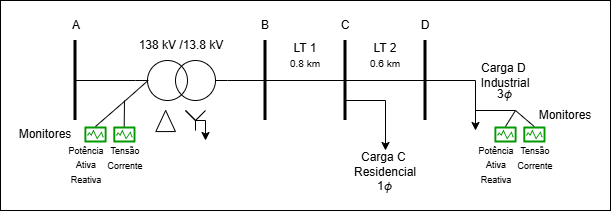

The diagram above was exported from draw.io. Its source (the exported page's mxGraphModel, read from the mxfile embedded in the PNG):
<mxGraphModel dx="983" dy="536" grid="1" gridSize="10" guides="1" tooltips="1" connect="1" arrows="1" fold="1" page="1" pageScale="1" pageWidth="827" pageHeight="1169" math="0" shadow="0">
  <root>
    <mxCell id="0" />
    <mxCell id="1" parent="0" />
    <mxCell id="3zuSF-CTxkDeIruFEeqe-51" parent="1" style="rounded=0;whiteSpace=wrap;html=1;" value="" vertex="1">
      <mxGeometry height="210" width="610" x="95" y="300" as="geometry" />
    </mxCell>
    <mxCell id="3zuSF-CTxkDeIruFEeqe-5" edge="1" parent="1" style="endArrow=none;html=1;rounded=0;strokeWidth=3;" value="">
      <mxGeometry height="50" relative="1" width="50" as="geometry">
        <mxPoint x="170" y="420" as="sourcePoint" />
        <mxPoint x="170" y="340" as="targetPoint" />
      </mxGeometry>
    </mxCell>
    <mxCell id="3zuSF-CTxkDeIruFEeqe-6" edge="1" parent="1" style="endArrow=none;html=1;rounded=0;strokeWidth=3;" value="">
      <mxGeometry height="50" relative="1" width="50" as="geometry">
        <mxPoint x="360" y="420" as="sourcePoint" />
        <mxPoint x="360" y="340" as="targetPoint" />
      </mxGeometry>
    </mxCell>
    <mxCell id="3zuSF-CTxkDeIruFEeqe-7" parent="1" style="text;html=1;whiteSpace=wrap;strokeColor=none;fillColor=none;align=center;verticalAlign=middle;rounded=0;" value="A" vertex="1">
      <mxGeometry height="30" width="60" x="141.11" y="310" as="geometry" />
    </mxCell>
    <mxCell id="3zuSF-CTxkDeIruFEeqe-8" parent="1" style="text;html=1;whiteSpace=wrap;strokeColor=none;fillColor=none;align=center;verticalAlign=middle;rounded=0;" value="B" vertex="1">
      <mxGeometry height="30" width="60" x="330" y="310" as="geometry" />
    </mxCell>
    <mxCell id="3zuSF-CTxkDeIruFEeqe-9" edge="1" parent="1" style="endArrow=none;html=1;rounded=0;strokeWidth=3;" value="">
      <mxGeometry height="50" relative="1" width="50" as="geometry">
        <mxPoint x="440" y="420" as="sourcePoint" />
        <mxPoint x="440" y="340" as="targetPoint" />
      </mxGeometry>
    </mxCell>
    <mxCell id="3zuSF-CTxkDeIruFEeqe-10" parent="1" style="text;html=1;whiteSpace=wrap;strokeColor=none;fillColor=none;align=center;verticalAlign=middle;rounded=0;" value="C" vertex="1">
      <mxGeometry height="30" width="60" x="410" y="310" as="geometry" />
    </mxCell>
    <mxCell id="3zuSF-CTxkDeIruFEeqe-11" parent="1" style="text;html=1;whiteSpace=wrap;strokeColor=none;fillColor=none;align=center;verticalAlign=middle;rounded=0;" value="LT 1&lt;div&gt;&lt;font style=&quot;font-size: 10px;&quot;&gt;0.8 km&lt;/font&gt;&lt;/div&gt;" vertex="1">
      <mxGeometry height="30" width="60" x="370" y="340" as="geometry" />
    </mxCell>
    <mxCell id="3zuSF-CTxkDeIruFEeqe-12" edge="1" parent="1" style="endArrow=none;html=1;rounded=0;strokeWidth=3;" value="">
      <mxGeometry height="50" relative="1" width="50" as="geometry">
        <Array as="points">
          <mxPoint x="520" y="380" />
        </Array>
        <mxPoint x="520" y="420" as="sourcePoint" />
        <mxPoint x="520" y="340" as="targetPoint" />
      </mxGeometry>
    </mxCell>
    <mxCell id="3zuSF-CTxkDeIruFEeqe-13" parent="1" style="text;html=1;whiteSpace=wrap;strokeColor=none;fillColor=none;align=center;verticalAlign=middle;rounded=0;" value="D" vertex="1">
      <mxGeometry height="30" width="60" x="490" y="310" as="geometry" />
    </mxCell>
    <mxCell id="3zuSF-CTxkDeIruFEeqe-14" parent="1" style="pointerEvents=1;verticalLabelPosition=bottom;shadow=0;dashed=0;align=center;html=1;verticalAlign=top;shape=mxgraph.electrical.inductors.potential_transformer_2;" value="" vertex="1">
      <mxGeometry height="40" width="92" x="230" y="360" as="geometry" />
    </mxCell>
    <mxCell id="3zuSF-CTxkDeIruFEeqe-15" edge="1" parent="1" style="endArrow=none;html=1;rounded=0;" value="">
      <mxGeometry height="50" relative="1" width="50" as="geometry">
        <mxPoint x="360" y="380" as="sourcePoint" />
        <mxPoint x="440" y="380" as="targetPoint" />
      </mxGeometry>
    </mxCell>
    <mxCell id="3zuSF-CTxkDeIruFEeqe-16" edge="1" parent="1" style="endArrow=none;html=1;rounded=0;" value="">
      <mxGeometry height="50" relative="1" width="50" as="geometry">
        <mxPoint x="440" y="380" as="sourcePoint" />
        <mxPoint x="520" y="380" as="targetPoint" />
      </mxGeometry>
    </mxCell>
    <mxCell id="3zuSF-CTxkDeIruFEeqe-17" edge="1" parent="1" source="3zuSF-CTxkDeIruFEeqe-14" style="endArrow=none;html=1;rounded=0;exitX=1;exitY=0.5;exitDx=0;exitDy=0;exitPerimeter=0;" value="">
      <mxGeometry height="50" relative="1" width="50" as="geometry">
        <mxPoint x="330" y="390" as="sourcePoint" />
        <mxPoint x="360" y="380" as="targetPoint" />
      </mxGeometry>
    </mxCell>
    <mxCell id="3zuSF-CTxkDeIruFEeqe-18" edge="1" parent="1" style="endArrow=none;html=1;rounded=0;entryX=0;entryY=0.5;entryDx=0;entryDy=0;entryPerimeter=0;" target="3zuSF-CTxkDeIruFEeqe-14" value="">
      <mxGeometry height="50" relative="1" width="50" as="geometry">
        <mxPoint x="170" y="380" as="sourcePoint" />
        <mxPoint x="220" y="390" as="targetPoint" />
      </mxGeometry>
    </mxCell>
    <mxCell id="3zuSF-CTxkDeIruFEeqe-19" parent="1" style="text;html=1;whiteSpace=wrap;strokeColor=none;fillColor=none;align=center;verticalAlign=middle;rounded=0;" value="LT 2&lt;div&gt;&lt;font style=&quot;font-size: 10px;&quot;&gt;0.6 km&lt;/font&gt;&lt;/div&gt;" vertex="1">
      <mxGeometry height="30" width="60" x="450" y="340" as="geometry" />
    </mxCell>
    <mxCell id="3zuSF-CTxkDeIruFEeqe-20" edge="1" parent="1" style="endArrow=classic;html=1;rounded=0;" value="">
      <mxGeometry height="50" relative="1" width="50" as="geometry">
        <Array as="points">
          <mxPoint x="570" y="380" />
        </Array>
        <mxPoint x="520" y="380" as="sourcePoint" />
        <mxPoint x="570" y="430" as="targetPoint" />
      </mxGeometry>
    </mxCell>
    <mxCell id="3zuSF-CTxkDeIruFEeqe-21" parent="1" style="text;html=1;whiteSpace=wrap;strokeColor=none;fillColor=none;align=center;verticalAlign=middle;rounded=0;" value="Carga D&amp;nbsp;&lt;div&gt;Industrial&lt;/div&gt;" vertex="1">
      <mxGeometry height="30" width="60" x="570" y="360" as="geometry" />
    </mxCell>
    <mxCell id="3zuSF-CTxkDeIruFEeqe-23" parent="1" style="sketch=0;aspect=fixed;pointerEvents=1;shadow=0;dashed=0;html=1;strokeColor=none;labelPosition=center;verticalLabelPosition=bottom;verticalAlign=top;align=center;fillColor=#009900;shape=mxgraph.mscae.enterprise.performance_monitor" value="" vertex="1">
      <mxGeometry height="16" width="22.22" x="178.89" y="426" as="geometry" />
    </mxCell>
    <mxCell id="3zuSF-CTxkDeIruFEeqe-26" parent="1" style="text;html=1;whiteSpace=wrap;strokeColor=none;fillColor=none;align=center;verticalAlign=middle;rounded=0;" value="Monitores" vertex="1">
      <mxGeometry height="30" width="60" x="110" y="419" as="geometry" />
    </mxCell>
    <mxCell id="3zuSF-CTxkDeIruFEeqe-28" edge="1" parent="1" style="endArrow=classic;html=1;rounded=0;" value="">
      <mxGeometry height="50" relative="1" width="50" as="geometry">
        <Array as="points">
          <mxPoint x="480" y="400" />
        </Array>
        <mxPoint x="440" y="400" as="sourcePoint" />
        <mxPoint x="480" y="450" as="targetPoint" />
      </mxGeometry>
    </mxCell>
    <mxCell id="3zuSF-CTxkDeIruFEeqe-29" parent="1" style="text;html=1;whiteSpace=wrap;strokeColor=none;fillColor=none;align=center;verticalAlign=middle;rounded=0;" value="Carga C&amp;nbsp;&lt;div&gt;Residencial&lt;/div&gt;" vertex="1">
      <mxGeometry height="30" width="60" x="450" y="449" as="geometry" />
    </mxCell>
    <mxCell id="3zuSF-CTxkDeIruFEeqe-30" parent="1" style="text;html=1;whiteSpace=wrap;strokeColor=none;fillColor=none;align=center;verticalAlign=middle;rounded=0;" value="138 kV /13.8 kV" vertex="1">
      <mxGeometry height="30" width="104" x="224" y="330" as="geometry" />
    </mxCell>
    <mxCell id="3zuSF-CTxkDeIruFEeqe-31" parent="1" style="triangle;whiteSpace=wrap;html=1;rotation=-90;" value="" vertex="1">
      <mxGeometry height="19.63" width="21.11" x="249.59000000000003" y="410.70000000000005" as="geometry" />
    </mxCell>
    <mxCell id="3zuSF-CTxkDeIruFEeqe-32" edge="1" parent="1" style="endArrow=none;html=1;rounded=0;" value="">
      <mxGeometry height="50" relative="1" width="50" as="geometry">
        <Array as="points">
          <mxPoint x="280" y="410" />
          <mxPoint x="290" y="420" />
        </Array>
        <mxPoint x="290" y="420" as="sourcePoint" />
        <mxPoint x="300" y="410" as="targetPoint" />
      </mxGeometry>
    </mxCell>
    <mxCell id="3zuSF-CTxkDeIruFEeqe-33" edge="1" parent="1" style="endArrow=none;html=1;rounded=0;" value="">
      <mxGeometry height="50" relative="1" width="50" as="geometry">
        <mxPoint x="290" y="430" as="sourcePoint" />
        <mxPoint x="290" y="420" as="targetPoint" />
      </mxGeometry>
    </mxCell>
    <mxCell id="3zuSF-CTxkDeIruFEeqe-34" edge="1" parent="1" style="endArrow=classic;html=1;rounded=0;" value="">
      <mxGeometry height="50" relative="1" width="50" as="geometry">
        <Array as="points">
          <mxPoint x="300" y="420" />
        </Array>
        <mxPoint x="290" y="420" as="sourcePoint" />
        <mxPoint x="300" y="440" as="targetPoint" />
      </mxGeometry>
    </mxCell>
    <mxCell id="3zuSF-CTxkDeIruFEeqe-35" parent="1" style="text;html=1;whiteSpace=wrap;strokeColor=none;fillColor=none;align=center;verticalAlign=middle;rounded=0;" value="&lt;font style=&quot;font-size: 9px;&quot;&gt;Potência&lt;/font&gt;&lt;div&gt;&lt;font style=&quot;font-size: 9px;&quot;&gt;Ativa&lt;/font&gt;&lt;/div&gt;&lt;div&gt;&lt;font style=&quot;font-size: 9px;&quot;&gt;Reativa&lt;/font&gt;&lt;/div&gt;" vertex="1">
      <mxGeometry height="30" width="40" x="161.11" y="449" as="geometry" />
    </mxCell>
    <mxCell id="3zuSF-CTxkDeIruFEeqe-36" parent="1" style="sketch=0;aspect=fixed;pointerEvents=1;shadow=0;dashed=0;html=1;strokeColor=none;labelPosition=center;verticalLabelPosition=bottom;verticalAlign=top;align=center;fillColor=#009900;shape=mxgraph.mscae.enterprise.performance_monitor" value="" vertex="1">
      <mxGeometry height="16" width="22.22" x="207.78" y="426" as="geometry" />
    </mxCell>
    <mxCell id="3zuSF-CTxkDeIruFEeqe-39" edge="1" parent="1" style="endArrow=none;html=1;rounded=0;entryX=0.5;entryY=0;entryDx=0;entryDy=0;entryPerimeter=0;" value="">
      <mxGeometry height="50" relative="1" width="50" as="geometry">
        <mxPoint x="219" y="400" as="sourcePoint" />
        <mxPoint x="218.69" y="426" as="targetPoint" />
      </mxGeometry>
    </mxCell>
    <mxCell id="3zuSF-CTxkDeIruFEeqe-40" edge="1" parent="1" source="3zuSF-CTxkDeIruFEeqe-14" style="endArrow=none;html=1;rounded=0;exitX=0.139;exitY=0.495;exitDx=0;exitDy=0;exitPerimeter=0;entryX=0.5;entryY=0;entryDx=0;entryDy=0;entryPerimeter=0;" target="3zuSF-CTxkDeIruFEeqe-23" value="">
      <mxGeometry height="50" relative="1" width="50" as="geometry">
        <Array as="points">
          <mxPoint x="220" y="400" />
        </Array>
        <mxPoint x="201.11" y="390" as="sourcePoint" />
        <mxPoint x="200" y="410" as="targetPoint" />
      </mxGeometry>
    </mxCell>
    <mxCell id="3zuSF-CTxkDeIruFEeqe-41" parent="1" style="text;html=1;whiteSpace=wrap;strokeColor=none;fillColor=none;align=center;verticalAlign=middle;rounded=0;" value="&lt;font style=&quot;font-size: 9px;&quot;&gt;Tensão&lt;/font&gt;&lt;div&gt;&lt;font style=&quot;font-size: 9px;&quot;&gt;Corrente&lt;/font&gt;&lt;/div&gt;" vertex="1">
      <mxGeometry height="30" width="40" x="200" y="442" as="geometry" />
    </mxCell>
    <mxCell id="3zuSF-CTxkDeIruFEeqe-42" parent="1" style="sketch=0;aspect=fixed;pointerEvents=1;shadow=0;dashed=0;html=1;strokeColor=none;labelPosition=center;verticalLabelPosition=bottom;verticalAlign=top;align=center;fillColor=#009900;shape=mxgraph.mscae.enterprise.performance_monitor" value="" vertex="1">
      <mxGeometry height="16" width="22.22" x="588.89" y="426" as="geometry" />
    </mxCell>
    <mxCell id="3zuSF-CTxkDeIruFEeqe-43" parent="1" style="text;html=1;whiteSpace=wrap;strokeColor=none;fillColor=none;align=center;verticalAlign=middle;rounded=0;" value="Monitores" vertex="1">
      <mxGeometry height="30" width="60" x="630" y="400.33" as="geometry" />
    </mxCell>
    <mxCell id="3zuSF-CTxkDeIruFEeqe-44" parent="1" style="text;html=1;whiteSpace=wrap;strokeColor=none;fillColor=none;align=center;verticalAlign=middle;rounded=0;" value="&lt;font style=&quot;font-size: 9px;&quot;&gt;Potência&lt;/font&gt;&lt;div&gt;&lt;font style=&quot;font-size: 9px;&quot;&gt;Ativa&lt;/font&gt;&lt;/div&gt;&lt;div&gt;&lt;font style=&quot;font-size: 9px;&quot;&gt;Reativa&lt;/font&gt;&lt;/div&gt;" vertex="1">
      <mxGeometry height="30" width="40" x="571.11" y="449" as="geometry" />
    </mxCell>
    <mxCell id="3zuSF-CTxkDeIruFEeqe-45" parent="1" style="sketch=0;aspect=fixed;pointerEvents=1;shadow=0;dashed=0;html=1;strokeColor=none;labelPosition=center;verticalLabelPosition=bottom;verticalAlign=top;align=center;fillColor=#009900;shape=mxgraph.mscae.enterprise.performance_monitor" value="" vertex="1">
      <mxGeometry height="16" width="22.22" x="617.78" y="426" as="geometry" />
    </mxCell>
    <mxCell id="3zuSF-CTxkDeIruFEeqe-46" edge="1" parent="1" style="endArrow=none;html=1;rounded=0;entryX=0.5;entryY=0;entryDx=0;entryDy=0;entryPerimeter=0;" value="">
      <mxGeometry height="50" relative="1" width="50" as="geometry">
        <mxPoint x="610" y="410" as="sourcePoint" />
        <mxPoint x="628.69" y="426" as="targetPoint" />
      </mxGeometry>
    </mxCell>
    <mxCell id="3zuSF-CTxkDeIruFEeqe-47" edge="1" parent="1" style="endArrow=none;html=1;rounded=0;entryX=0.5;entryY=0;entryDx=0;entryDy=0;entryPerimeter=0;" target="3zuSF-CTxkDeIruFEeqe-42" value="">
      <mxGeometry height="50" relative="1" width="50" as="geometry">
        <Array as="points">
          <mxPoint x="610" y="410" />
        </Array>
        <mxPoint x="570" y="410" as="sourcePoint" />
        <mxPoint x="610" y="410" as="targetPoint" />
      </mxGeometry>
    </mxCell>
    <mxCell id="3zuSF-CTxkDeIruFEeqe-48" parent="1" style="text;html=1;whiteSpace=wrap;strokeColor=none;fillColor=none;align=center;verticalAlign=middle;rounded=0;" value="&lt;font style=&quot;font-size: 9px;&quot;&gt;Tensão&lt;/font&gt;&lt;div&gt;&lt;font style=&quot;font-size: 9px;&quot;&gt;Corrente&lt;/font&gt;&lt;/div&gt;" vertex="1">
      <mxGeometry height="30" width="40" x="610" y="442" as="geometry" />
    </mxCell>
    <mxCell id="3zuSF-CTxkDeIruFEeqe-49" parent="1" style="text;whiteSpace=wrap;html=1;" value="3&lt;span class=&quot;mTEjhd&quot;&gt;&lt;span class=&quot;dteT0b&quot;&gt;&lt;div data-xpm-copy-root=&quot;&quot; style=&quot;position: relative; direction: ltr;display: inline-block;&quot;&gt;&lt;img aria-hidden=&quot;true&quot; data-xpm-latex=&quot;\phi&quot; draggable=&quot;false&quot; role=&quot;presentation&quot; src=&quot;data:image/gif,(base64 omitted: 60 chars)&quot; style=&quot;pointer-events: none; position: absolute; height: 100%; width: 100%; left: 0; top: 0;&quot;&gt;&lt;div style=&quot;inset: 0px; opacity: 0.001; overflow: hidden; position: absolute; user-select: none;&quot;&gt;&lt;math xmlns=&quot;http://www.w3.org/1998/Math/MathML&quot;&gt;&lt;mi&gt;ϕ&lt;/mi&gt;phi&lt;/math&gt;&lt;/div&gt;&lt;svg xmlns=&quot;http://www.w3.org/2000/svg&quot; aria-hidden=&quot;true&quot; direction=&quot;ltr&quot; width=&quot;0.645em&quot; height=&quot;0.851em&quot; viewBox=&quot;0 -0.668 0.645 0.851&quot; style=&quot;vertical-align: -0.183em; overflow: visible; user-select: none;&quot;&gt;&lt;text fill=&quot;#000000&quot; style=&quot;font-family: XITSMath-Regular; font-size: 1px&quot; transform=&quot;translate(0,0)&quot;&gt;𝜙&lt;/text&gt;&lt;/svg&gt;&lt;/div&gt;&lt;/span&gt;&lt;/span&gt;" vertex="1">
      <mxGeometry height="20" width="20" x="590" y="380.33" as="geometry" />
    </mxCell>
    <mxCell id="3zuSF-CTxkDeIruFEeqe-50" parent="1" style="text;whiteSpace=wrap;html=1;" value="1&lt;span class=&quot;mTEjhd&quot;&gt;&lt;span class=&quot;dteT0b&quot;&gt;&lt;div data-xpm-copy-root=&quot;&quot; style=&quot;position: relative; direction: ltr;display: inline-block;&quot;&gt;&lt;img aria-hidden=&quot;true&quot; data-xpm-latex=&quot;\phi&quot; draggable=&quot;false&quot; role=&quot;presentation&quot; src=&quot;data:image/gif,(base64 omitted: 60 chars)&quot; style=&quot;pointer-events: none; position: absolute; height: 100%; width: 100%; left: 0; top: 0;&quot;&gt;&lt;div style=&quot;inset: 0px; opacity: 0.001; overflow: hidden; position: absolute; user-select: none;&quot;&gt;&lt;math xmlns=&quot;http://www.w3.org/1998/Math/MathML&quot;&gt;&lt;mi&gt;ϕ&lt;/mi&gt;phi&lt;/math&gt;&lt;/div&gt;&lt;svg xmlns=&quot;http://www.w3.org/2000/svg&quot; aria-hidden=&quot;true&quot; direction=&quot;ltr&quot; width=&quot;0.645em&quot; height=&quot;0.851em&quot; viewBox=&quot;0 -0.668 0.645 0.851&quot; style=&quot;vertical-align: -0.183em; overflow: visible; user-select: none;&quot;&gt;&lt;text fill=&quot;#000000&quot; style=&quot;font-family: XITSMath-Regular; font-size: 1px&quot; transform=&quot;translate(0,0)&quot;&gt;𝜙&lt;/text&gt;&lt;/svg&gt;&lt;/div&gt;&lt;/span&gt;&lt;/span&gt;" vertex="1">
      <mxGeometry height="28" width="20" x="470" y="472" as="geometry" />
    </mxCell>
  </root>
</mxGraphModel>